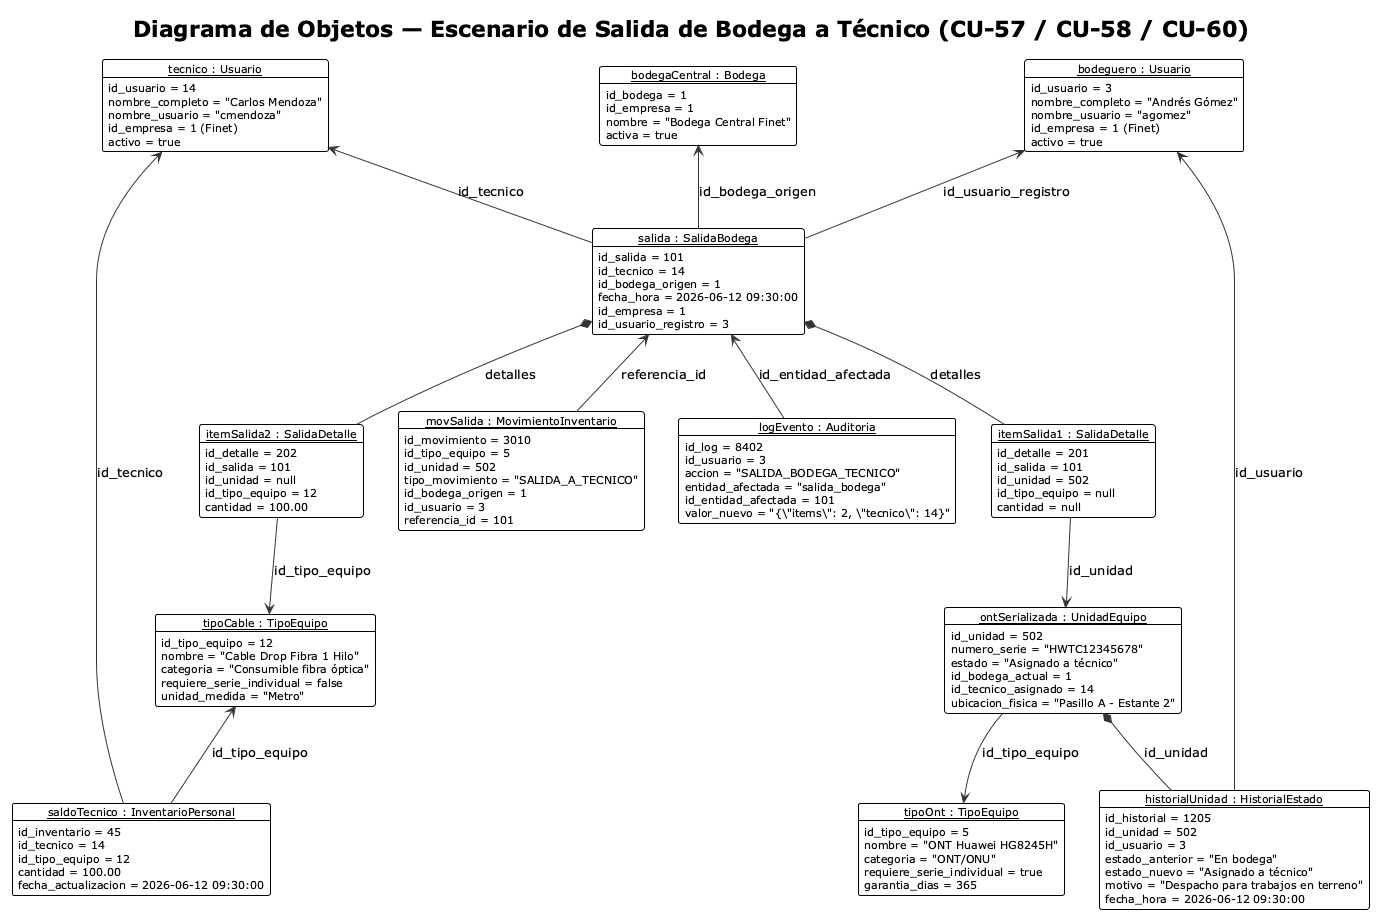

The diagram above was rendered by PlantUML. Its source (embedded in the PNG):
@startuml
!theme plain
skinparam shadowing false
skinparam roundcorner 5
skinparam objectFontSize 11
skinparam classFontName "Helvetica,Arial,sans-serif"
skinparam arrowColor #333333

title Diagrama de Objetos — Escenario de Salida de Bodega a Técnico (CU-57 / CU-58 / CU-60)

object "<u>tecnico : Usuario</u>" as u1 {
  id_usuario = 14
  nombre_completo = "Carlos Mendoza"
  nombre_usuario = "cmendoza"
  id_empresa = 1 (Finet)
  activo = true
}

object "<u>bodeguero : Usuario</u>" as u2 {
  id_usuario = 3
  nombre_completo = "Andrés Gómez"
  nombre_usuario = "agomez"
  id_empresa = 1 (Finet)
  activo = true
}

object "<u>bodegaCentral : Bodega</u>" as b1 {
  id_bodega = 1
  id_empresa = 1
  nombre = "Bodega Central Finet"
  activa = true
}

object "<u>salida : SalidaBodega</u>" as s1 {
  id_salida = 101
  id_tecnico = 14
  id_bodega_origen = 1
  fecha_hora = 2026-06-12 09:30:00
  id_empresa = 1
  id_usuario_registro = 3
}

object "<u>tipoOnt : TipoEquipo</u>" as te1 {
  id_tipo_equipo = 5
  nombre = "ONT Huawei HG8245H"
  categoria = "ONT/ONU"
  requiere_serie_individual = true
  garantia_dias = 365
}

object "<u>ontSerializada : UnidadEquipo</u>" as eq1 {
  id_unidad = 502
  numero_serie = "HWTC12345678"
  estado = "Asignado a técnico"
  id_bodega_actual = 1
  id_tecnico_asignado = 14
  ubicacion_fisica = "Pasillo A - Estante 2"
}

object "<u>itemSalida1 : SalidaDetalle</u>" as d1 {
  id_detalle = 201
  id_salida = 101
  id_unidad = 502
  id_tipo_equipo = null
  cantidad = null
}

object "<u>tipoCable : TipoEquipo</u>" as te2 {
  id_tipo_equipo = 12
  nombre = "Cable Drop Fibra 1 Hilo"
  categoria = "Consumible fibra óptica"
  requiere_serie_individual = false
  unidad_medida = "Metro"
}

object "<u>itemSalida2 : SalidaDetalle</u>" as d2 {
  id_detalle = 202
  id_salida = 101
  id_unidad = null
  id_tipo_equipo = 12
  cantidad = 100.00
}

object "<u>saldoTecnico : InventarioPersonal</u>" as inv1 {
  id_inventario = 45
  id_tecnico = 14
  id_tipo_equipo = 12
  cantidad = 100.00
  fecha_actualizacion = 2026-06-12 09:30:00
}

object "<u>historialUnidad : HistorialEstado</u>" as h1 {
  id_historial = 1205
  id_unidad = 502
  id_usuario = 3
  estado_anterior = "En bodega"
  estado_nuevo = "Asignado a técnico"
  motivo = "Despacho para trabajos en terreno"
  fecha_hora = 2026-06-12 09:30:00
}

object "<u>movSalida : MovimientoInventario</u>" as mov1 {
  id_movimiento = 3010
  id_tipo_equipo = 5
  id_unidad = 502
  tipo_movimiento = "SALIDA_A_TECNICO"
  id_bodega_origen = 1
  id_usuario = 3
  referencia_id = 101
}

object "<u>logEvento : Auditoria</u>" as aud1 {
  id_log = 8402
  id_usuario = 3
  accion = "SALIDA_BODEGA_TECNICO"
  entidad_afectada = "salida_bodega"
  id_entidad_afectada = 101
  valor_nuevo = "{\"items\": 2, \"tecnico\": 14}"
}

u1 <-- s1 : "id_tecnico"
u2 <-- s1 : "id_usuario_registro"
b1 <-- s1 : "id_bodega_origen"
s1 *-- d1 : "detalles"
s1 *-- d2 : "detalles"
d1 --> eq1 : "id_unidad"
eq1 --> te1 : "id_tipo_equipo"
d2 --> te2 : "id_tipo_equipo"
u1 <-- inv1 : "id_tecnico"
te2 <-- inv1 : "id_tipo_equipo"
eq1 *-- h1 : "id_unidad"
u2 <-- h1 : "id_usuario"
s1 <-- mov1 : "referencia_id"
s1 <-- aud1 : "id_entidad_afectada"
@enduml